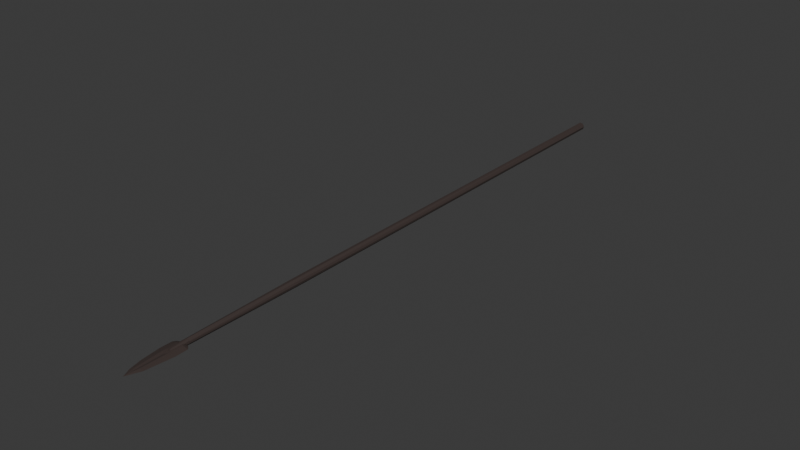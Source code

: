 # Source: spear.blend  (saved by Blender 4.5.92; exported with 4.5.12 LTS)
import bpy
from mathutils import Matrix  # noqa: F401  (used for matrix-valued properties, if any)

bpy.ops.wm.read_factory_settings(use_empty=True)
scene = bpy.context.scene
scene.name = 'Scene'

# ---- images (referenced by path relative to the original .blend; pixels are not part of the script)
import os
ASSET_DIR = os.environ.get("B2B_ASSET_DIR", "")  # directory of the original .blend (textures are referenced by path, not embedded)
HERE = os.path.dirname(os.path.abspath(__file__))  # packed textures are extracted next to this script under _unpacked/

def load_image(name, relpath, width, height, colorspace="sRGB"):
    """Load a texture the original file referenced (path relative to the .blend, or extracted next to this script)."""
    p = next((c for c in (os.path.join(HERE, relpath), os.path.join(ASSET_DIR, relpath)) if relpath and os.path.exists(c)), "")
    if p:
        img = bpy.data.images.load(p, check_existing=True)
        img.name = name
    else:  # same state as the original file: an image datablock whose file is absent (Cycles renders it pink)
        img = bpy.data.images.new(name, width, height)
        img.source = "FILE"
        img.filepath = "//" + (relpath or name)
    img.colorspace_settings.name = colorspace
    return img
img_hammer_jpg_001 = load_image('hammer.jpg.001', '_unpacked/hammer.a58e5673.jpg', 100, 96, 'sRGB')

# ---- materials (node trees are filled in below, after node groups)
mat_hammer_jpg = bpy.data.materials.new('hammer.jpg')
mat_hammer_jpg.use_backface_culling = True

# ---- material node trees
mat_hammer_jpg.use_nodes = True; mat_hammer_jpg.node_tree.nodes.clear()
_N = mat_hammer_jpg.node_tree.nodes; _L = mat_hammer_jpg.node_tree.links
n0 = _N.new('ShaderNodeBsdfPrincipled'); n0.name = 'Principled BSDF'; n0.location = (-200, 100)
n1 = _N.new('ShaderNodeOutputMaterial'); n1.name = 'Material Output'; n1.location = (200, 100)
n2 = _N.new('ShaderNodeTexImage'); n2.name = 'Image Texture'; n2.location = (-490, 80)
n2.image = img_hammer_jpg_001
_L.new(n0.outputs[0], n1.inputs[0])
_L.new(n2.outputs[0], n0.inputs[0])
n1.is_active_output = True

# ---- world
world_world = bpy.data.worlds.new('World'); scene.world = world_world
world_world.use_nodes = True; world_world.node_tree.nodes.clear()
_N = world_world.node_tree.nodes; _L = world_world.node_tree.links
n0 = _N.new('ShaderNodeOutputWorld'); n0.name = 'World Output'; n0.location = (200, 100)
n1 = _N.new('ShaderNodeBackground'); n1.name = 'Background'; n1.location = (-200, 100)
n1.inputs[0].default_value = (0.05088, 0.05088, 0.05088, 1.0)
_L.new(n1.outputs[0], n0.inputs[0])
n0.is_active_output = True
world_world.color = (0.05088, 0.05088, 0.05088)
world_world.sun_shadow_jitter_overblur = 0.0

# ---- meshes
me_spear = bpy.data.meshes.new('spear')
me_spear.from_pydata([(0.01267, 0.001437, 1.462), (0.01292, 0.0006692, -2.991e-10), (0.008587, 0.003259, 1.832), (0.009076, -0.001858, 1.832), (0.01025, 0.007665, 1.455), (0.00764, 0.01078, 0.0), (0.007767, 0.005118, 1.832), (0.003461, 0.01249, 1.469), (2.606e-10, 0.009389, 1.832), (-0.003711, 0.01244, 1.752e-08), (-0.006284, 0.01134, 1.456), (-0.01142, 0.00623, 3.434e-09), (-0.007766, 0.005122, 1.832), (-0.01253, 0.003407, 1.466), (-0.008587, 0.003259, 1.832), (-0.009104, -0.001707, 1.832), (-0.01117, -0.006434, 1.463), (-0.01236, -0.00389, -8.735e-09), (-0.006105, -0.01144, 0.0), (-0.006449, -0.006449, 1.832), (-0.005091, -0.01173, 1.461), (-0.001707, -0.009104, 1.832), (0.001309, -0.01273, 1.457), (0.00197, -0.01264, 0.0), (0.003259, -0.008587, 1.832), (0.007665, -0.01025, 1.455), (0.009595, -0.00875, -8.114e-09), (0.005109, -0.007758, 1.832), (0.01175, -0.005102, 1.459), (0.008683, -0.0003696, 1.889), (0.003751, 0.007749, 1.889), (0.003713, 0.008405, 1.832), (-0.004446, 0.007247, 1.889), (-0.003713, 0.008405, 1.832), (-0.008525, -1.605e-10, 1.889), (-0.008495, -0.003521, 1.832), (-0.005837, -0.005837, 1.889), (-0.0005169, -0.008437, 1.889), (-0.003521, -0.008495, 1.832), (0.00508, -0.00662, 1.889), (0.008405, -0.003713, 1.832)], [], [(18, 1, 26), (3, 0, 2), (1, 5, 4), (4, 0, 1), (0, 4, 2), (2, 4, 6), (7, 4, 5), (7, 8, 6), (6, 4, 7), (5, 9, 7), (10, 7, 9), (7, 10, 8), (9, 11, 10), (8, 10, 12), (13, 10, 11), (13, 14, 12), (12, 10, 13), (11, 17, 13), (14, 13, 15), (16, 13, 17), (13, 16, 15), (17, 18, 16), (15, 16, 19), (20, 16, 18), (20, 21, 19), (19, 16, 20), (18, 23, 22), (22, 20, 18), (21, 20, 22), (21, 22, 24), (23, 26, 25), (25, 22, 23), (22, 25, 24), (24, 25, 27), (28, 25, 26), (28, 3, 27), (27, 25, 28), (26, 1, 28), (0, 28, 1), (3, 28, 0), (9, 5, 1), (11, 9, 1), (17, 11, 1), (18, 17, 1), (26, 23, 18), (3, 6, 29), (29, 6, 30), (30, 6, 31), (30, 31, 8), (8, 33, 32), (30, 8, 32), (33, 12, 32), (12, 34, 32), (34, 12, 15), (15, 35, 34), (35, 19, 36), (34, 35, 36), (38, 37, 36), (36, 19, 38), (37, 38, 21), (21, 27, 37), (37, 27, 39), (40, 29, 39), (39, 27, 40), (29, 40, 3), (37, 39, 29), (36, 37, 29), (34, 36, 29), (32, 34, 29), (32, 29, 30)])
me_spear.materials.append(mat_hammer_jpg)
me_spear.update()
me_spear_001 = bpy.data.meshes.new('spear.001')
me_spear_001.from_pydata([(0.009088, -0.004106, 1.895), (-2.656e-08, -0.005957, 1.852), (0.01214, -0.004582, 1.855), (0.02947, -1.117e-10, 1.893), (0.02851, -6.441e-12, 1.854), (0.009088, 0.004106, 1.895), (0.01214, 0.004582, 1.855), (1.244e-08, 0.005957, 1.852), (-0.02866, -1.878e-05, 1.855), (-0.02947, 1.43e-10, 1.893), (-0.01214, -0.004582, 1.855), (-0.009916, -0.004042, 1.892), (-0.01214, 0.004582, 1.855), (-0.009916, 0.004042, 1.892), (3.141e-06, -6.426e-07, 1.835), (0.008093, -0.004433, 1.85), (0.02074, 5.313e-11, 1.846), (0.008046, 0.004456, 1.85), (-0.02253, 3.392e-05, 1.847), (-0.008046, 0.004456, 1.85), (-0.008046, -0.004456, 1.85), (-0.00016, 2.188e-05, 2.027), (0.0003426, -0.0009724, 2.015), (0.006033, -0.002563, 1.982), (0.01874, -1.659e-10, 1.982), (0.0003426, 0.0009724, 2.015), (0.006033, 0.002563, 1.982), (-0.01343, -2.547e-09, 1.998), (-0.006083, 0.002505, 1.983), (-0.0049, -0.002151, 1.992), (-9.222e-11, -0.002208, 1.91), (-0.02275, -3.828e-05, 1.957), (-6.022e-11, 0.002208, 1.91)], [], [(1, 2, 0), (2, 4, 3), (5, 6, 7), (3, 4, 6), (9, 8, 10), (11, 10, 1), (1, 0, 11), (12, 8, 9), (7, 12, 13), (13, 5, 7), (14, 15, 1), (14, 16, 15), (7, 17, 14), (17, 16, 14), (18, 19, 14), (19, 7, 14), (1, 20, 14), (20, 18, 14), (24, 21, 22), (23, 24, 22), (21, 24, 25), (24, 26, 25), (21, 28, 27), (28, 21, 25), (29, 22, 21), (21, 27, 29), (0, 23, 22), (30, 0, 22), (2, 23, 0), (2, 24, 23), (3, 24, 2), (11, 0, 30), (11, 31, 10), (11, 30, 22), (22, 29, 11), (31, 11, 29), (10, 31, 9), (29, 27, 31), (31, 12, 9), (28, 12, 31), (27, 28, 31), (28, 13, 12), (32, 5, 13), (25, 32, 13), (28, 25, 13), (5, 26, 6), (5, 32, 25), (25, 26, 5), (6, 24, 3), (24, 6, 26), (15, 2, 1), (16, 4, 2), (15, 16, 2), (1, 10, 20), (18, 20, 10), (10, 8, 18), (6, 17, 7), (16, 17, 6), (4, 16, 6), (19, 12, 7), (18, 8, 12), (19, 18, 12)])
me_spear_001.materials.append(mat_hammer_jpg)
me_spear_001.update()

# ---- objects
ob_spear = bpy.data.objects.new('spear', me_spear)
ob_head = bpy.data.objects.new('head', me_spear_001)

# ---- transforms, parenting, visibility, modifiers, constraints
ob_spear.location = (0.0, 42.35, 0.0)
ob_spear.rotation_euler = (1.571, -0.0, 0.0)
ob_spear.scale = (42.1, 42.1, 42.1)
ob_head.location = (0.0, 42.35, 0.0)
ob_head.rotation_euler = (1.571, -0.0, 0.0)
ob_head.scale = (42.1, 42.1, 42.1)

# ---- collection membership
scene.collection.objects.link(ob_spear)
scene.collection.objects.link(ob_head)

# ---- scene / render settings (as saved in the file)
scene.frame_start = 1; scene.frame_end = 250; scene.frame_set(1)
scene.render.engine = 'BLENDER_EEVEE_NEXT'
bpy.context.view_layer.update()

# ---- added for rendering (the .blend has no active camera and no usable light): camera, sun
cam_auto = bpy.data.cameras.new('AutoCamera')
cam_auto.lens = 50.0
cam_auto.sensor_width = 36.0
cam_auto.clip_end = 1386.67
ob_auto_camera = bpy.data.objects.new('AutoCamera', cam_auto)
scene.collection.objects.link(ob_auto_camera)
ob_auto_camera.location = (79.0129, -95.1426, 63.2052)
ob_auto_camera.rotation_euler = (1.09748, -7.21219e-08, 0.694738)
scene.camera = ob_auto_camera
light_auto_sun = bpy.data.lights.new('AutoSun', 'SUN')
light_auto_sun.energy = 3.0
light_auto_sun.angle = 0.0523599
ob_auto_sun = bpy.data.objects.new('AutoSun', light_auto_sun)
scene.collection.objects.link(ob_auto_sun)
ob_auto_sun.rotation_euler = (0.872665, 0.174533, 0.523599)
bpy.context.view_layer.update()
